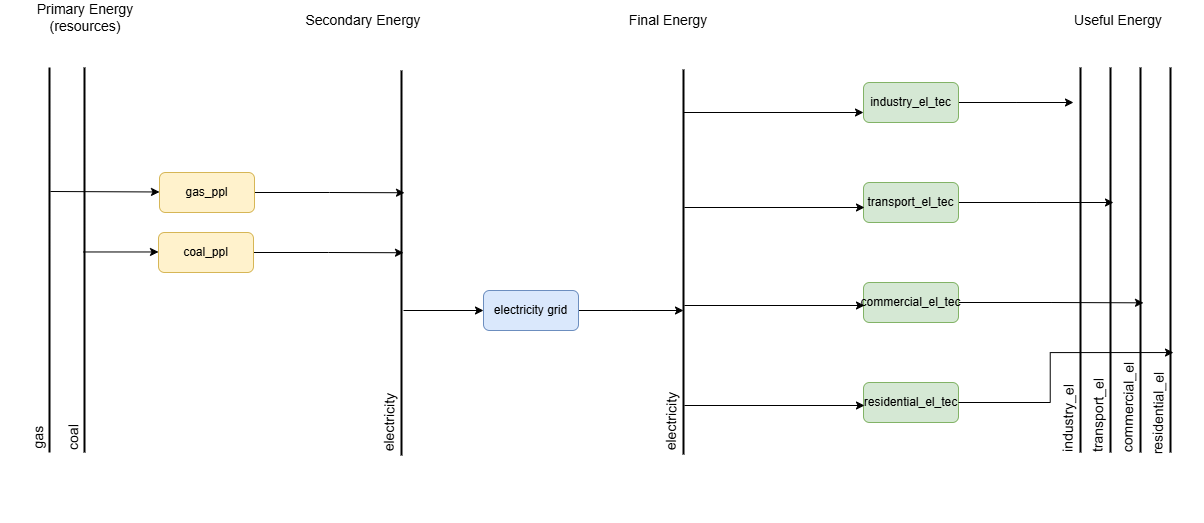

The diagram above was exported from draw.io. Its source (the exported page's mxGraphModel, read from the mxfile embedded in the PNG):
<mxGraphModel dx="1522" dy="671" grid="1" gridSize="10" guides="1" tooltips="1" connect="1" arrows="1" fold="1" page="1" pageScale="1" pageWidth="850" pageHeight="1100" math="0" shadow="0">
  <root>
    <mxCell id="0" />
    <mxCell id="1" parent="0" />
    <mxCell id="O1DGL7OZHablmLzKM29E-1" value="" style="endArrow=none;html=1;rounded=0;strokeWidth=2;" parent="1" edge="1">
      <mxGeometry width="50" height="50" relative="1" as="geometry">
        <mxPoint x="281" y="520" as="sourcePoint" />
        <mxPoint x="281" y="135" as="targetPoint" />
      </mxGeometry>
    </mxCell>
    <mxCell id="O1DGL7OZHablmLzKM29E-4" value="&lt;font&gt;Primary Energy (resources)&lt;/font&gt;" style="text;html=1;align=center;verticalAlign=middle;whiteSpace=wrap;rounded=0;fontSize=14;" parent="1" vertex="1">
      <mxGeometry x="197" y="70" width="170" height="30" as="geometry" />
    </mxCell>
    <mxCell id="O1DGL7OZHablmLzKM29E-6" value="&lt;font&gt;Secondary Energy&lt;/font&gt;" style="text;html=1;align=center;verticalAlign=middle;whiteSpace=wrap;rounded=0;fontSize=14;" parent="1" vertex="1">
      <mxGeometry x="475" y="73" width="170" height="30" as="geometry" />
    </mxCell>
    <mxCell id="O1DGL7OZHablmLzKM29E-8" value="&lt;font&gt;Final Energy&lt;/font&gt;" style="text;html=1;align=center;verticalAlign=middle;whiteSpace=wrap;rounded=0;fontSize=14;" parent="1" vertex="1">
      <mxGeometry x="780" y="73" width="170" height="30" as="geometry" />
    </mxCell>
    <mxCell id="O1DGL7OZHablmLzKM29E-9" value="&lt;font&gt;coal&lt;/font&gt;" style="text;html=1;align=center;verticalAlign=middle;whiteSpace=wrap;rounded=0;fontSize=14;rotation=-89;" parent="1" vertex="1">
      <mxGeometry x="185" y="490" width="170" height="30" as="geometry" />
    </mxCell>
    <mxCell id="O1DGL7OZHablmLzKM29E-10" value="" style="endArrow=none;html=1;rounded=0;strokeWidth=2;" parent="1" edge="1">
      <mxGeometry width="50" height="50" relative="1" as="geometry">
        <mxPoint x="598" y="523" as="sourcePoint" />
        <mxPoint x="598" y="138" as="targetPoint" />
      </mxGeometry>
    </mxCell>
    <mxCell id="O1DGL7OZHablmLzKM29E-12" value="&lt;font&gt;electricity&lt;/font&gt;" style="text;html=1;align=center;verticalAlign=middle;whiteSpace=wrap;rounded=0;fontSize=14;rotation=-89;" parent="1" vertex="1">
      <mxGeometry x="501" y="475" width="170" height="30" as="geometry" />
    </mxCell>
    <mxCell id="O1DGL7OZHablmLzKM29E-15" style="edgeStyle=orthogonalEdgeStyle;rounded=0;orthogonalLoop=1;jettySize=auto;html=1;exitX=1;exitY=0.5;exitDx=0;exitDy=0;" parent="1" source="O1DGL7OZHablmLzKM29E-14" edge="1">
      <mxGeometry relative="1" as="geometry">
        <mxPoint x="600" y="320.2352941176471" as="targetPoint" />
      </mxGeometry>
    </mxCell>
    <mxCell id="O1DGL7OZHablmLzKM29E-14" value="coal_ppl" style="rounded=1;whiteSpace=wrap;html=1;fillColor=#fff2cc;strokeColor=#d6b656;" parent="1" vertex="1">
      <mxGeometry x="355" y="300" width="95" height="40" as="geometry" />
    </mxCell>
    <mxCell id="O1DGL7OZHablmLzKM29E-19" style="edgeStyle=orthogonalEdgeStyle;rounded=0;orthogonalLoop=1;jettySize=auto;html=1;exitX=1;exitY=0.5;exitDx=0;exitDy=0;" parent="1" source="O1DGL7OZHablmLzKM29E-17" edge="1">
      <mxGeometry relative="1" as="geometry">
        <mxPoint x="880" y="378" as="targetPoint" />
      </mxGeometry>
    </mxCell>
    <mxCell id="O1DGL7OZHablmLzKM29E-17" value="electricity grid" style="rounded=1;whiteSpace=wrap;html=1;fillColor=#dae8fc;strokeColor=#6c8ebf;" parent="1" vertex="1">
      <mxGeometry x="680" y="358" width="95" height="40" as="geometry" />
    </mxCell>
    <mxCell id="O1DGL7OZHablmLzKM29E-18" value="" style="endArrow=classic;html=1;rounded=0;entryX=0;entryY=0.5;entryDx=0;entryDy=0;" parent="1" target="O1DGL7OZHablmLzKM29E-17" edge="1">
      <mxGeometry width="50" height="50" relative="1" as="geometry">
        <mxPoint x="600" y="378" as="sourcePoint" />
        <mxPoint x="610" y="377.94" as="targetPoint" />
      </mxGeometry>
    </mxCell>
    <mxCell id="O1DGL7OZHablmLzKM29E-21" value="" style="endArrow=classic;html=1;rounded=0;entryX=0;entryY=0.5;entryDx=0;entryDy=0;" parent="1" edge="1">
      <mxGeometry width="50" height="50" relative="1" as="geometry">
        <mxPoint x="280" y="319.47" as="sourcePoint" />
        <mxPoint x="355" y="319.47" as="targetPoint" />
      </mxGeometry>
    </mxCell>
    <mxCell id="O1DGL7OZHablmLzKM29E-24" value="" style="endArrow=none;html=1;rounded=0;strokeWidth=2;" parent="1" edge="1">
      <mxGeometry width="50" height="50" relative="1" as="geometry">
        <mxPoint x="880" y="522" as="sourcePoint" />
        <mxPoint x="880" y="137" as="targetPoint" />
      </mxGeometry>
    </mxCell>
    <mxCell id="O1DGL7OZHablmLzKM29E-26" value="&lt;font&gt;electricity&lt;/font&gt;" style="text;html=1;align=center;verticalAlign=middle;whiteSpace=wrap;rounded=0;fontSize=14;rotation=-89;" parent="1" vertex="1">
      <mxGeometry x="783" y="474" width="170" height="30" as="geometry" />
    </mxCell>
    <mxCell id="CWXZix_eFqtqeky_DjaT-10" style="edgeStyle=orthogonalEdgeStyle;rounded=0;orthogonalLoop=1;jettySize=auto;html=1;exitX=1;exitY=0.5;exitDx=0;exitDy=0;" edge="1" parent="1" source="O1DGL7OZHablmLzKM29E-29">
      <mxGeometry relative="1" as="geometry">
        <mxPoint x="1270" y="170" as="targetPoint" />
      </mxGeometry>
    </mxCell>
    <mxCell id="O1DGL7OZHablmLzKM29E-29" value="industry_el_tec" style="rounded=1;whiteSpace=wrap;html=1;fillColor=#d5e8d4;strokeColor=#82b366;" parent="1" vertex="1">
      <mxGeometry x="1060" y="150" width="95" height="40" as="geometry" />
    </mxCell>
    <mxCell id="CWXZix_eFqtqeky_DjaT-11" style="edgeStyle=orthogonalEdgeStyle;rounded=0;orthogonalLoop=1;jettySize=auto;html=1;exitX=1;exitY=0.5;exitDx=0;exitDy=0;" edge="1" parent="1" source="O1DGL7OZHablmLzKM29E-30">
      <mxGeometry relative="1" as="geometry">
        <mxPoint x="1310" y="270" as="targetPoint" />
      </mxGeometry>
    </mxCell>
    <mxCell id="O1DGL7OZHablmLzKM29E-30" value="transport_el_tec" style="rounded=1;whiteSpace=wrap;html=1;fillColor=#d5e8d4;strokeColor=#82b366;" parent="1" vertex="1">
      <mxGeometry x="1060" y="250" width="95" height="40" as="geometry" />
    </mxCell>
    <mxCell id="CWXZix_eFqtqeky_DjaT-12" style="edgeStyle=orthogonalEdgeStyle;rounded=0;orthogonalLoop=1;jettySize=auto;html=1;exitX=1;exitY=0.5;exitDx=0;exitDy=0;" edge="1" parent="1" source="O1DGL7OZHablmLzKM29E-31">
      <mxGeometry relative="1" as="geometry">
        <mxPoint x="1340" y="370.33333333333326" as="targetPoint" />
      </mxGeometry>
    </mxCell>
    <mxCell id="O1DGL7OZHablmLzKM29E-31" value="commercial_el_tec" style="rounded=1;whiteSpace=wrap;html=1;fillColor=#d5e8d4;strokeColor=#82b366;" parent="1" vertex="1">
      <mxGeometry x="1060" y="350" width="95" height="40" as="geometry" />
    </mxCell>
    <mxCell id="O1DGL7OZHablmLzKM29E-32" value="residential_el_tec" style="rounded=1;whiteSpace=wrap;html=1;fillColor=#d5e8d4;strokeColor=#82b366;" parent="1" vertex="1">
      <mxGeometry x="1060" y="450" width="95" height="40" as="geometry" />
    </mxCell>
    <mxCell id="O1DGL7OZHablmLzKM29E-34" style="edgeStyle=orthogonalEdgeStyle;rounded=0;orthogonalLoop=1;jettySize=auto;html=1;" parent="1" edge="1">
      <mxGeometry relative="1" as="geometry">
        <mxPoint x="1060" y="180" as="targetPoint" />
        <mxPoint x="880" y="180" as="sourcePoint" />
      </mxGeometry>
    </mxCell>
    <mxCell id="O1DGL7OZHablmLzKM29E-36" style="edgeStyle=orthogonalEdgeStyle;rounded=0;orthogonalLoop=1;jettySize=auto;html=1;" parent="1" edge="1">
      <mxGeometry relative="1" as="geometry">
        <mxPoint x="1061" y="275" as="targetPoint" />
        <mxPoint x="881" y="275" as="sourcePoint" />
      </mxGeometry>
    </mxCell>
    <mxCell id="O1DGL7OZHablmLzKM29E-38" style="edgeStyle=orthogonalEdgeStyle;rounded=0;orthogonalLoop=1;jettySize=auto;html=1;" parent="1" edge="1">
      <mxGeometry relative="1" as="geometry">
        <mxPoint x="1061" y="373" as="targetPoint" />
        <mxPoint x="881" y="373" as="sourcePoint" />
      </mxGeometry>
    </mxCell>
    <mxCell id="O1DGL7OZHablmLzKM29E-40" style="edgeStyle=orthogonalEdgeStyle;rounded=0;orthogonalLoop=1;jettySize=auto;html=1;" parent="1" edge="1">
      <mxGeometry relative="1" as="geometry">
        <mxPoint x="1061" y="473" as="targetPoint" />
        <mxPoint x="881" y="473" as="sourcePoint" />
      </mxGeometry>
    </mxCell>
    <mxCell id="CWXZix_eFqtqeky_DjaT-2" value="" style="endArrow=none;html=1;rounded=0;strokeWidth=2;" edge="1" parent="1">
      <mxGeometry width="50" height="50" relative="1" as="geometry">
        <mxPoint x="1277" y="520" as="sourcePoint" />
        <mxPoint x="1277" y="135" as="targetPoint" />
      </mxGeometry>
    </mxCell>
    <mxCell id="CWXZix_eFqtqeky_DjaT-3" value="&lt;font&gt;industry_el&lt;/font&gt;" style="text;html=1;align=center;verticalAlign=middle;whiteSpace=wrap;rounded=0;fontSize=14;rotation=-89;" vertex="1" parent="1">
      <mxGeometry x="1180" y="471" width="170" height="30" as="geometry" />
    </mxCell>
    <mxCell id="CWXZix_eFqtqeky_DjaT-4" value="" style="endArrow=none;html=1;rounded=0;strokeWidth=2;" edge="1" parent="1">
      <mxGeometry width="50" height="50" relative="1" as="geometry">
        <mxPoint x="1307" y="520" as="sourcePoint" />
        <mxPoint x="1307" y="135" as="targetPoint" />
      </mxGeometry>
    </mxCell>
    <mxCell id="CWXZix_eFqtqeky_DjaT-5" value="&lt;font&gt;transport_el&lt;/font&gt;" style="text;html=1;align=center;verticalAlign=middle;whiteSpace=wrap;rounded=0;fontSize=14;rotation=-89;" vertex="1" parent="1">
      <mxGeometry x="1210" y="468" width="170" height="30" as="geometry" />
    </mxCell>
    <mxCell id="CWXZix_eFqtqeky_DjaT-6" value="" style="endArrow=none;html=1;rounded=0;strokeWidth=2;" edge="1" parent="1">
      <mxGeometry width="50" height="50" relative="1" as="geometry">
        <mxPoint x="1337" y="520" as="sourcePoint" />
        <mxPoint x="1337" y="135" as="targetPoint" />
      </mxGeometry>
    </mxCell>
    <mxCell id="CWXZix_eFqtqeky_DjaT-7" value="&lt;font&gt;commercial_el&lt;/font&gt;" style="text;html=1;align=center;verticalAlign=middle;whiteSpace=wrap;rounded=0;fontSize=14;rotation=-89;" vertex="1" parent="1">
      <mxGeometry x="1240" y="460" width="170" height="30" as="geometry" />
    </mxCell>
    <mxCell id="CWXZix_eFqtqeky_DjaT-8" value="" style="endArrow=none;html=1;rounded=0;strokeWidth=2;" edge="1" parent="1">
      <mxGeometry width="50" height="50" relative="1" as="geometry">
        <mxPoint x="1367" y="520" as="sourcePoint" />
        <mxPoint x="1367" y="135" as="targetPoint" />
      </mxGeometry>
    </mxCell>
    <mxCell id="CWXZix_eFqtqeky_DjaT-9" value="&lt;font&gt;residential_el&lt;/font&gt;" style="text;html=1;align=center;verticalAlign=middle;whiteSpace=wrap;rounded=0;fontSize=14;rotation=-89;" vertex="1" parent="1">
      <mxGeometry x="1270" y="466" width="170" height="30" as="geometry" />
    </mxCell>
    <mxCell id="CWXZix_eFqtqeky_DjaT-13" style="edgeStyle=orthogonalEdgeStyle;rounded=0;orthogonalLoop=1;jettySize=auto;html=1;exitX=1;exitY=0.5;exitDx=0;exitDy=0;entryX=0.86;entryY=0.964;entryDx=0;entryDy=0;entryPerimeter=0;" edge="1" parent="1" source="O1DGL7OZHablmLzKM29E-32" target="CWXZix_eFqtqeky_DjaT-9">
      <mxGeometry relative="1" as="geometry" />
    </mxCell>
    <mxCell id="CWXZix_eFqtqeky_DjaT-14" value="&lt;font&gt;Useful Energy&lt;/font&gt;" style="text;html=1;align=center;verticalAlign=middle;whiteSpace=wrap;rounded=0;fontSize=14;" vertex="1" parent="1">
      <mxGeometry x="1230" y="73" width="170" height="30" as="geometry" />
    </mxCell>
    <mxCell id="CWXZix_eFqtqeky_DjaT-15" style="edgeStyle=orthogonalEdgeStyle;rounded=0;orthogonalLoop=1;jettySize=auto;html=1;exitX=1;exitY=0.5;exitDx=0;exitDy=0;" edge="1" parent="1" source="CWXZix_eFqtqeky_DjaT-16">
      <mxGeometry relative="1" as="geometry">
        <mxPoint x="601" y="260.2352941176471" as="targetPoint" />
      </mxGeometry>
    </mxCell>
    <mxCell id="CWXZix_eFqtqeky_DjaT-16" value="gas_ppl" style="rounded=1;whiteSpace=wrap;html=1;fillColor=#fff2cc;strokeColor=#d6b656;" vertex="1" parent="1">
      <mxGeometry x="356" y="240" width="95" height="40" as="geometry" />
    </mxCell>
    <mxCell id="CWXZix_eFqtqeky_DjaT-17" value="" style="endArrow=classic;html=1;rounded=0;entryX=0;entryY=0.487;entryDx=0;entryDy=0;entryPerimeter=0;" edge="1" parent="1" target="CWXZix_eFqtqeky_DjaT-16">
      <mxGeometry width="50" height="50" relative="1" as="geometry">
        <mxPoint x="247" y="259" as="sourcePoint" />
        <mxPoint x="353" y="259.47" as="targetPoint" />
      </mxGeometry>
    </mxCell>
    <mxCell id="CWXZix_eFqtqeky_DjaT-18" value="" style="endArrow=none;html=1;rounded=0;strokeWidth=2;" edge="1" parent="1">
      <mxGeometry width="50" height="50" relative="1" as="geometry">
        <mxPoint x="246" y="520" as="sourcePoint" />
        <mxPoint x="246" y="135" as="targetPoint" />
      </mxGeometry>
    </mxCell>
    <mxCell id="CWXZix_eFqtqeky_DjaT-19" value="gas" style="text;html=1;align=center;verticalAlign=middle;whiteSpace=wrap;rounded=0;fontSize=14;rotation=-89;" vertex="1" parent="1">
      <mxGeometry x="150" y="490" width="170" height="30" as="geometry" />
    </mxCell>
  </root>
</mxGraphModel>